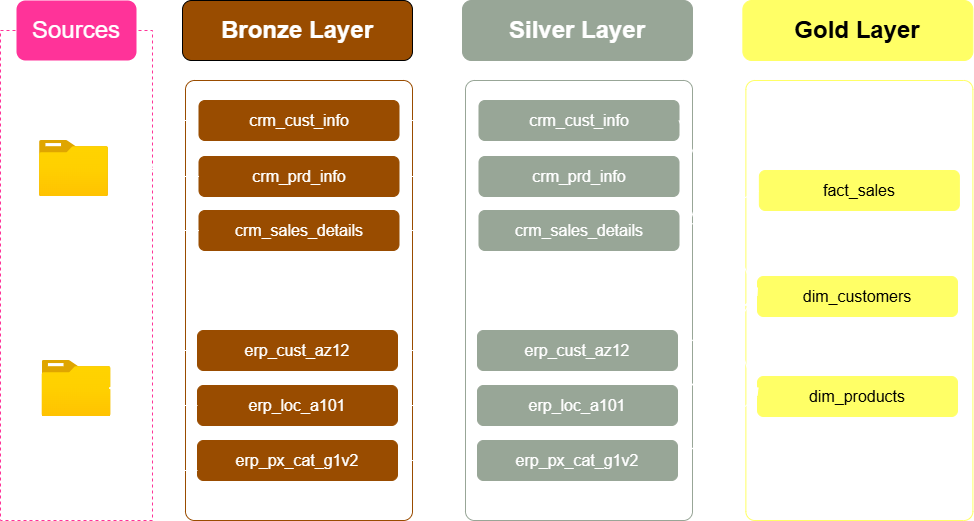

The diagram above was exported from draw.io. Its source (the exported page's mxGraphModel, read from the mxfile embedded in the PNG):
<mxGraphModel dx="933" dy="597" grid="1" gridSize="10" guides="1" tooltips="1" connect="1" arrows="1" fold="1" page="1" pageScale="1" pageWidth="850" pageHeight="1100" math="0" shadow="0">
  <root>
    <mxCell id="0" />
    <mxCell id="1" parent="0" />
    <mxCell id="-CWlUcPeQihNMmIlv_xb-1" value="" style="rounded=0;whiteSpace=wrap;html=1;fillColor=none;strokeColor=#FF3399;dashed=1;fontColor=#FFFFFF;" vertex="1" parent="1">
      <mxGeometry x="410" y="220" width="152" height="490" as="geometry" />
    </mxCell>
    <mxCell id="-CWlUcPeQihNMmIlv_xb-2" value="Sources" style="rounded=1;whiteSpace=wrap;html=1;fontSize=24;strokeColor=none;fillColor=#FF3399;fontColor=#FFFFFF;" vertex="1" parent="1">
      <mxGeometry x="426" y="190" width="120" height="60" as="geometry" />
    </mxCell>
    <mxCell id="-CWlUcPeQihNMmIlv_xb-3" value="" style="image;aspect=fixed;html=1;points=[];align=center;fontSize=12;image=img/lib/azure2/general/Folder_Blank.svg;fontColor=#FFFFFF;" vertex="1" parent="1">
      <mxGeometry x="449" y="330" width="69" height="56.00000000000001" as="geometry" />
    </mxCell>
    <mxCell id="-CWlUcPeQihNMmIlv_xb-4" value="" style="image;aspect=fixed;html=1;points=[];align=center;fontSize=12;image=img/lib/azure2/general/Folder_Blank.svg;fontColor=#FFFFFF;" vertex="1" parent="1">
      <mxGeometry x="451.5" y="550" width="69" height="56.00000000000001" as="geometry" />
    </mxCell>
    <mxCell id="-CWlUcPeQihNMmIlv_xb-5" value="&lt;b&gt;CRM&lt;/b&gt;" style="rounded=1;whiteSpace=wrap;html=1;fillColor=none;strokeColor=none;fontColor=#FFFFFF;" vertex="1" parent="1">
      <mxGeometry x="451.5" y="386" width="64" height="24" as="geometry" />
    </mxCell>
    <mxCell id="-CWlUcPeQihNMmIlv_xb-6" value="&lt;b&gt;ERP&lt;/b&gt;" style="rounded=1;whiteSpace=wrap;html=1;fillColor=none;strokeColor=none;fontColor=#FFFFFF;" vertex="1" parent="1">
      <mxGeometry x="454" y="606" width="64" height="24" as="geometry" />
    </mxCell>
    <mxCell id="-CWlUcPeQihNMmIlv_xb-7" value="" style="rounded=1;whiteSpace=wrap;html=1;fillStyle=auto;fillColor=none;strokeColor=#994C00;gradientColor=none;arcSize=4;fontColor=#FFFFFF;" vertex="1" parent="1">
      <mxGeometry x="595" y="270" width="227" height="440" as="geometry" />
    </mxCell>
    <mxCell id="-CWlUcPeQihNMmIlv_xb-8" value="&lt;font style=&quot;font-size: 24px;&quot;&gt;&lt;b&gt;Bronze Layer&lt;/b&gt;&lt;/font&gt;" style="rounded=1;whiteSpace=wrap;html=1;fillColor=#994C00;fillStyle=auto;fontColor=#FFFFFF;" vertex="1" parent="1">
      <mxGeometry x="592" y="190" width="230" height="60" as="geometry" />
    </mxCell>
    <mxCell id="-CWlUcPeQihNMmIlv_xb-9" style="edgeStyle=orthogonalEdgeStyle;rounded=0;orthogonalLoop=1;jettySize=auto;html=1;exitX=0;exitY=0.5;exitDx=0;exitDy=0;fontColor=#FFFFFF;strokeColor=#FFFFFF;" edge="1" parent="1" source="-CWlUcPeQihNMmIlv_xb-11" target="-CWlUcPeQihNMmIlv_xb-3">
      <mxGeometry relative="1" as="geometry" />
    </mxCell>
    <mxCell id="-CWlUcPeQihNMmIlv_xb-10" style="edgeStyle=none;rounded=0;orthogonalLoop=1;jettySize=auto;html=1;exitX=1;exitY=0.5;exitDx=0;exitDy=0;entryX=0;entryY=0.5;entryDx=0;entryDy=0;fontColor=#FFFFFF;strokeColor=#FFFFFF;" edge="1" parent="1" source="-CWlUcPeQihNMmIlv_xb-11" target="-CWlUcPeQihNMmIlv_xb-31">
      <mxGeometry relative="1" as="geometry" />
    </mxCell>
    <mxCell id="-CWlUcPeQihNMmIlv_xb-11" value="&lt;font style=&quot;font-size: 16px;&quot;&gt;crm_cust_info&lt;/font&gt;" style="rounded=1;whiteSpace=wrap;html=1;fillColor=#994C00;strokeColor=#994C00;fontColor=#FFFFFF;" vertex="1" parent="1">
      <mxGeometry x="608.5" y="290" width="200" height="40" as="geometry" />
    </mxCell>
    <mxCell id="-CWlUcPeQihNMmIlv_xb-12" style="edgeStyle=none;rounded=0;orthogonalLoop=1;jettySize=auto;html=1;exitX=1;exitY=0.5;exitDx=0;exitDy=0;entryX=0;entryY=0.5;entryDx=0;entryDy=0;fontColor=#FFFFFF;strokeColor=#FFFFFF;" edge="1" parent="1" source="-CWlUcPeQihNMmIlv_xb-13" target="-CWlUcPeQihNMmIlv_xb-34">
      <mxGeometry relative="1" as="geometry" />
    </mxCell>
    <mxCell id="-CWlUcPeQihNMmIlv_xb-13" value="&lt;font style=&quot;font-size: 16px;&quot;&gt;crm_sales_details&lt;/font&gt;" style="rounded=1;whiteSpace=wrap;html=1;fillColor=#994C00;strokeColor=#994C00;fontColor=#FFFFFF;" vertex="1" parent="1">
      <mxGeometry x="608.5" y="400" width="200" height="40" as="geometry" />
    </mxCell>
    <mxCell id="-CWlUcPeQihNMmIlv_xb-14" style="edgeStyle=none;rounded=0;orthogonalLoop=1;jettySize=auto;html=1;exitX=1;exitY=0.5;exitDx=0;exitDy=0;entryX=0;entryY=0.5;entryDx=0;entryDy=0;fontColor=#FFFFFF;strokeColor=#FFFFFF;" edge="1" parent="1" source="-CWlUcPeQihNMmIlv_xb-15" target="-CWlUcPeQihNMmIlv_xb-37">
      <mxGeometry relative="1" as="geometry" />
    </mxCell>
    <mxCell id="-CWlUcPeQihNMmIlv_xb-15" value="&lt;font style=&quot;font-size: 16px;&quot;&gt;crm_prd_info&lt;/font&gt;" style="rounded=1;whiteSpace=wrap;html=1;fillColor=#994C00;strokeColor=#994C00;fontColor=#FFFFFF;" vertex="1" parent="1">
      <mxGeometry x="608.5" y="346" width="200" height="40" as="geometry" />
    </mxCell>
    <mxCell id="-CWlUcPeQihNMmIlv_xb-16" style="edgeStyle=orthogonalEdgeStyle;rounded=0;orthogonalLoop=1;jettySize=auto;html=1;exitX=0;exitY=0.5;exitDx=0;exitDy=0;fontColor=#FFFFFF;strokeColor=#FFFFFF;" edge="1" parent="1" source="-CWlUcPeQihNMmIlv_xb-18" target="-CWlUcPeQihNMmIlv_xb-4">
      <mxGeometry relative="1" as="geometry" />
    </mxCell>
    <mxCell id="-CWlUcPeQihNMmIlv_xb-17" style="edgeStyle=none;rounded=0;orthogonalLoop=1;jettySize=auto;html=1;exitX=1;exitY=0.5;exitDx=0;exitDy=0;entryX=0;entryY=0.5;entryDx=0;entryDy=0;fontColor=#FFFFFF;strokeColor=#FFFFFF;" edge="1" parent="1" source="-CWlUcPeQihNMmIlv_xb-18" target="-CWlUcPeQihNMmIlv_xb-40">
      <mxGeometry relative="1" as="geometry" />
    </mxCell>
    <mxCell id="-CWlUcPeQihNMmIlv_xb-18" value="&lt;font style=&quot;font-size: 16px;&quot;&gt;erp_cust_az12&lt;/font&gt;" style="rounded=1;whiteSpace=wrap;html=1;fillColor=#994C00;strokeColor=#994C00;fontColor=#FFFFFF;" vertex="1" parent="1">
      <mxGeometry x="607" y="520" width="200" height="40" as="geometry" />
    </mxCell>
    <mxCell id="-CWlUcPeQihNMmIlv_xb-19" style="edgeStyle=none;rounded=0;orthogonalLoop=1;jettySize=auto;html=1;exitX=1;exitY=0.5;exitDx=0;exitDy=0;entryX=0;entryY=0.5;entryDx=0;entryDy=0;fontColor=#FFFFFF;strokeColor=#FFFFFF;" edge="1" parent="1" source="-CWlUcPeQihNMmIlv_xb-20" target="-CWlUcPeQihNMmIlv_xb-42">
      <mxGeometry relative="1" as="geometry" />
    </mxCell>
    <mxCell id="-CWlUcPeQihNMmIlv_xb-20" value="&lt;font style=&quot;font-size: 16px;&quot;&gt;erp_loc_a101&lt;/font&gt;" style="rounded=1;whiteSpace=wrap;html=1;fillColor=#994C00;strokeColor=#994C00;fontColor=#FFFFFF;" vertex="1" parent="1">
      <mxGeometry x="607" y="575" width="200" height="40" as="geometry" />
    </mxCell>
    <mxCell id="-CWlUcPeQihNMmIlv_xb-21" style="edgeStyle=none;rounded=0;orthogonalLoop=1;jettySize=auto;html=1;exitX=1;exitY=0.5;exitDx=0;exitDy=0;entryX=0;entryY=0.5;entryDx=0;entryDy=0;fontColor=#FFFFFF;strokeColor=#FFFFFF;" edge="1" parent="1" source="-CWlUcPeQihNMmIlv_xb-22" target="-CWlUcPeQihNMmIlv_xb-44">
      <mxGeometry relative="1" as="geometry" />
    </mxCell>
    <mxCell id="-CWlUcPeQihNMmIlv_xb-22" value="&lt;font style=&quot;font-size: 16px;&quot;&gt;erp_px_cat_g1v2&lt;/font&gt;" style="rounded=1;whiteSpace=wrap;html=1;fillColor=#994C00;strokeColor=#994C00;fontColor=#FFFFFF;" vertex="1" parent="1">
      <mxGeometry x="607" y="630" width="200" height="40" as="geometry" />
    </mxCell>
    <mxCell id="-CWlUcPeQihNMmIlv_xb-23" style="edgeStyle=orthogonalEdgeStyle;rounded=0;orthogonalLoop=1;jettySize=auto;html=1;exitX=0;exitY=0.5;exitDx=0;exitDy=0;entryX=0.987;entryY=0.493;entryDx=0;entryDy=0;entryPerimeter=0;fontColor=#FFFFFF;strokeColor=#FFFFFF;" edge="1" parent="1" source="-CWlUcPeQihNMmIlv_xb-15" target="-CWlUcPeQihNMmIlv_xb-3">
      <mxGeometry relative="1" as="geometry" />
    </mxCell>
    <mxCell id="-CWlUcPeQihNMmIlv_xb-24" style="edgeStyle=orthogonalEdgeStyle;rounded=0;orthogonalLoop=1;jettySize=auto;html=1;exitX=0;exitY=0.5;exitDx=0;exitDy=0;entryX=1.014;entryY=0.471;entryDx=0;entryDy=0;entryPerimeter=0;fontColor=#FFFFFF;strokeColor=#FFFFFF;" edge="1" parent="1" source="-CWlUcPeQihNMmIlv_xb-13" target="-CWlUcPeQihNMmIlv_xb-3">
      <mxGeometry relative="1" as="geometry" />
    </mxCell>
    <mxCell id="-CWlUcPeQihNMmIlv_xb-25" style="edgeStyle=orthogonalEdgeStyle;rounded=0;orthogonalLoop=1;jettySize=auto;html=1;exitX=0;exitY=0.5;exitDx=0;exitDy=0;entryX=0.96;entryY=0.493;entryDx=0;entryDy=0;entryPerimeter=0;fontColor=#FFFFFF;strokeColor=#FFFFFF;" edge="1" parent="1" source="-CWlUcPeQihNMmIlv_xb-20" target="-CWlUcPeQihNMmIlv_xb-4">
      <mxGeometry relative="1" as="geometry" />
    </mxCell>
    <mxCell id="-CWlUcPeQihNMmIlv_xb-26" style="edgeStyle=orthogonalEdgeStyle;rounded=0;orthogonalLoop=1;jettySize=auto;html=1;exitX=0;exitY=0.75;exitDx=0;exitDy=0;entryX=0.996;entryY=0.493;entryDx=0;entryDy=0;entryPerimeter=0;fontColor=#FFFFFF;strokeColor=#FFFFFF;" edge="1" parent="1" source="-CWlUcPeQihNMmIlv_xb-22" target="-CWlUcPeQihNMmIlv_xb-4">
      <mxGeometry relative="1" as="geometry" />
    </mxCell>
    <mxCell id="-CWlUcPeQihNMmIlv_xb-27" value="" style="rounded=1;whiteSpace=wrap;html=1;fillStyle=auto;fillColor=none;strokeColor=#98A697;gradientColor=none;arcSize=4;fontColor=#FFFFFF;" vertex="1" parent="1">
      <mxGeometry x="875" y="270" width="227" height="440" as="geometry" />
    </mxCell>
    <mxCell id="-CWlUcPeQihNMmIlv_xb-28" value="" style="rounded=1;whiteSpace=wrap;html=1;fillStyle=auto;fillColor=none;strokeColor=#FFFF66;gradientColor=none;arcSize=4;fontColor=#000000;" vertex="1" parent="1">
      <mxGeometry x="1155.37" y="270" width="227" height="440" as="geometry" />
    </mxCell>
    <mxCell id="-CWlUcPeQihNMmIlv_xb-29" value="&lt;font style=&quot;font-size: 24px;&quot;&gt;&lt;b&gt;Silver Layer&lt;/b&gt;&lt;/font&gt;" style="rounded=1;whiteSpace=wrap;html=1;fillColor=#98A697;fillStyle=auto;strokeColor=#98A697;fontColor=#FFFFFF;" vertex="1" parent="1">
      <mxGeometry x="872" y="190" width="230" height="60" as="geometry" />
    </mxCell>
    <mxCell id="-CWlUcPeQihNMmIlv_xb-30" value="&lt;font style=&quot;font-size: 24px;&quot;&gt;&lt;b&gt;Gold Layer&lt;/b&gt;&lt;/font&gt;" style="rounded=1;whiteSpace=wrap;html=1;fillColor=#FFFF66;fillStyle=auto;strokeColor=#FFFF66;fontColor=#000000;" vertex="1" parent="1">
      <mxGeometry x="1152.37" y="190" width="230" height="60" as="geometry" />
    </mxCell>
    <mxCell id="-CWlUcPeQihNMmIlv_xb-31" value="&lt;font style=&quot;font-size: 16px;&quot;&gt;crm_cust_info&lt;/font&gt;" style="rounded=1;whiteSpace=wrap;html=1;fillColor=#98A697;strokeColor=#98A697;fontColor=#FFFFFF;" vertex="1" parent="1">
      <mxGeometry x="888.5" y="290" width="200" height="40" as="geometry" />
    </mxCell>
    <mxCell id="-CWlUcPeQihNMmIlv_xb-32" value="&lt;font style=&quot;font-size: 16px;&quot;&gt;fact_sales&lt;/font&gt;" style="rounded=1;whiteSpace=wrap;html=1;fillColor=#FFFF66;strokeColor=#FFFF66;fontColor=#000000;" vertex="1" parent="1">
      <mxGeometry x="1168.87" y="360" width="200" height="40" as="geometry" />
    </mxCell>
    <mxCell id="-CWlUcPeQihNMmIlv_xb-33" style="edgeStyle=none;rounded=0;orthogonalLoop=1;jettySize=auto;html=1;exitX=1;exitY=0.5;exitDx=0;exitDy=0;entryX=0;entryY=0.5;entryDx=0;entryDy=0;jumpStyle=gap;fontColor=#FFFFFF;strokeColor=#FFFFFF;" edge="1" parent="1" source="-CWlUcPeQihNMmIlv_xb-34" target="-CWlUcPeQihNMmIlv_xb-32">
      <mxGeometry relative="1" as="geometry" />
    </mxCell>
    <mxCell id="-CWlUcPeQihNMmIlv_xb-34" value="&lt;font style=&quot;font-size: 16px;&quot;&gt;crm_sales_details&lt;/font&gt;" style="rounded=1;whiteSpace=wrap;html=1;fillColor=#98A697;strokeColor=#98A697;fontColor=#FFFFFF;" vertex="1" parent="1">
      <mxGeometry x="888.5" y="400" width="200" height="40" as="geometry" />
    </mxCell>
    <mxCell id="-CWlUcPeQihNMmIlv_xb-35" value="&lt;font style=&quot;font-size: 16px;&quot;&gt;dim_products&lt;/font&gt;" style="rounded=1;whiteSpace=wrap;html=1;fillColor=#FFFF66;strokeColor=#FFFF66;fontColor=#000000;" vertex="1" parent="1">
      <mxGeometry x="1167" y="566" width="200" height="40" as="geometry" />
    </mxCell>
    <mxCell id="-CWlUcPeQihNMmIlv_xb-36" style="edgeStyle=none;rounded=0;orthogonalLoop=1;jettySize=auto;html=1;exitX=1;exitY=0.5;exitDx=0;exitDy=0;entryX=0;entryY=0.5;entryDx=0;entryDy=0;jumpStyle=gap;fontColor=#FFFFFF;strokeColor=#FFFFFF;" edge="1" parent="1" source="-CWlUcPeQihNMmIlv_xb-37" target="-CWlUcPeQihNMmIlv_xb-35">
      <mxGeometry relative="1" as="geometry" />
    </mxCell>
    <mxCell id="-CWlUcPeQihNMmIlv_xb-37" value="&lt;font style=&quot;font-size: 16px;&quot;&gt;crm_prd_info&lt;/font&gt;" style="rounded=1;whiteSpace=wrap;html=1;fillColor=#98A697;strokeColor=#98A697;fontColor=#FFFFFF;" vertex="1" parent="1">
      <mxGeometry x="888.5" y="346" width="200" height="40" as="geometry" />
    </mxCell>
    <mxCell id="-CWlUcPeQihNMmIlv_xb-38" value="&lt;font style=&quot;font-size: 16px;&quot;&gt;dim_customers&lt;/font&gt;" style="rounded=1;whiteSpace=wrap;html=1;fillColor=#FFFF66;strokeColor=#FFFF66;fontColor=#000000;" vertex="1" parent="1">
      <mxGeometry x="1167" y="466" width="200" height="40" as="geometry" />
    </mxCell>
    <mxCell id="-CWlUcPeQihNMmIlv_xb-39" style="edgeStyle=none;rounded=0;orthogonalLoop=1;jettySize=auto;html=1;exitX=1;exitY=0.5;exitDx=0;exitDy=0;entryX=0;entryY=0.5;entryDx=0;entryDy=0;jumpStyle=gap;fontColor=#FFFFFF;strokeColor=#FFFFFF;" edge="1" parent="1" source="-CWlUcPeQihNMmIlv_xb-40" target="-CWlUcPeQihNMmIlv_xb-38">
      <mxGeometry relative="1" as="geometry" />
    </mxCell>
    <mxCell id="-CWlUcPeQihNMmIlv_xb-40" value="&lt;font style=&quot;font-size: 16px;&quot;&gt;erp_cust_az12&lt;/font&gt;" style="rounded=1;whiteSpace=wrap;html=1;fillColor=#98A697;strokeColor=#98A697;fontColor=#FFFFFF;" vertex="1" parent="1">
      <mxGeometry x="887" y="520" width="200" height="40" as="geometry" />
    </mxCell>
    <mxCell id="-CWlUcPeQihNMmIlv_xb-41" style="edgeStyle=none;rounded=0;orthogonalLoop=1;jettySize=auto;html=1;exitX=1;exitY=0.5;exitDx=0;exitDy=0;jumpStyle=gap;fontColor=#FFFFFF;strokeColor=#FFFFFF;" edge="1" parent="1" source="-CWlUcPeQihNMmIlv_xb-42">
      <mxGeometry relative="1" as="geometry">
        <mxPoint x="1162" y="490" as="targetPoint" />
      </mxGeometry>
    </mxCell>
    <mxCell id="-CWlUcPeQihNMmIlv_xb-42" value="&lt;font style=&quot;font-size: 16px;&quot;&gt;erp_loc_a101&lt;/font&gt;" style="rounded=1;whiteSpace=wrap;html=1;fillColor=#98A697;strokeColor=#98A697;fontColor=#FFFFFF;" vertex="1" parent="1">
      <mxGeometry x="887" y="575" width="200" height="40" as="geometry" />
    </mxCell>
    <mxCell id="-CWlUcPeQihNMmIlv_xb-43" style="edgeStyle=none;rounded=0;orthogonalLoop=1;jettySize=auto;html=1;exitX=1;exitY=0.5;exitDx=0;exitDy=0;entryX=0;entryY=0.5;entryDx=0;entryDy=0;jumpStyle=gap;fontColor=#FFFFFF;strokeColor=#FFFFFF;" edge="1" parent="1" source="-CWlUcPeQihNMmIlv_xb-44" target="-CWlUcPeQihNMmIlv_xb-35">
      <mxGeometry relative="1" as="geometry" />
    </mxCell>
    <mxCell id="-CWlUcPeQihNMmIlv_xb-44" value="&lt;font style=&quot;font-size: 16px;&quot;&gt;erp_px_cat_g1v2&lt;/font&gt;" style="rounded=1;whiteSpace=wrap;html=1;fillColor=#98A697;strokeColor=#98A697;fontColor=#FFFFFF;" vertex="1" parent="1">
      <mxGeometry x="887" y="630" width="200" height="40" as="geometry" />
    </mxCell>
    <mxCell id="-CWlUcPeQihNMmIlv_xb-45" value="" style="endArrow=classic;html=1;rounded=0;exitX=1;exitY=0.5;exitDx=0;exitDy=0;entryX=0;entryY=0.5;entryDx=0;entryDy=0;jumpStyle=gap;fontColor=#FFFFFF;strokeColor=#FFFFFF;" edge="1" parent="1" source="-CWlUcPeQihNMmIlv_xb-31" target="-CWlUcPeQihNMmIlv_xb-38">
      <mxGeometry width="50" height="50" relative="1" as="geometry">
        <mxPoint x="1092" y="320" as="sourcePoint" />
        <mxPoint x="1122" y="440" as="targetPoint" />
      </mxGeometry>
    </mxCell>
  </root>
</mxGraphModel>